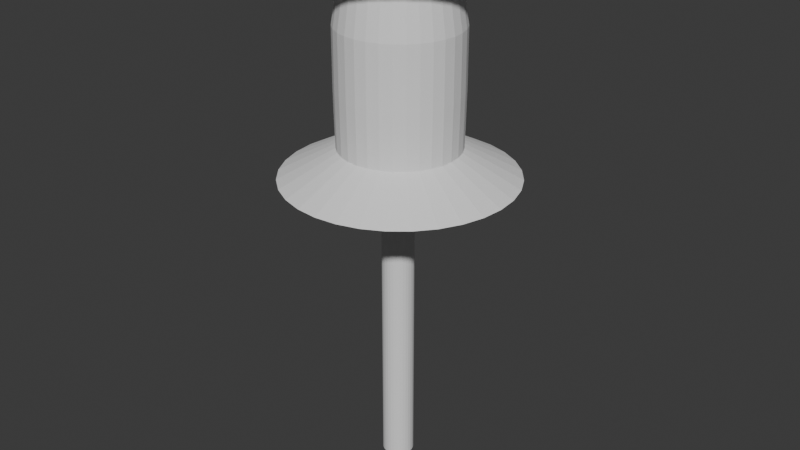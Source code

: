 # Source: Pins.blend  (saved by Blender 4.4.32; exported with 4.5.12 LTS)
import bpy
from mathutils import Matrix  # noqa: F401  (used for matrix-valued properties, if any)

bpy.ops.wm.read_factory_settings(use_empty=True)
scene = bpy.context.scene
scene.name = 'Scene'

# ---- collections
col_collection = bpy.data.collections.new('Collection'); scene.collection.children.link(col_collection)

# ---- world
world_world = bpy.data.worlds.new('World'); scene.world = world_world
world_world.use_nodes = True; world_world.node_tree.nodes.clear()
_N = world_world.node_tree.nodes; _L = world_world.node_tree.links
n0 = _N.new('ShaderNodeOutputWorld'); n0.name = 'World Output'; n0.location = (300, 300)
n1 = _N.new('ShaderNodeBackground'); n1.name = 'Background'; n1.location = (10, 300)
n1.inputs[0].default_value = (0.05088, 0.05088, 0.05088, 1.0)
_L.new(n1.outputs[0], n0.inputs[0])
n0.is_active_output = True
world_world.color = (0.05088, 0.05088, 0.05088)
world_world.sun_shadow_jitter_overblur = 0.0

# ---- meshes
me_cylinder = bpy.data.meshes.new('Cylinder')
me_cylinder.from_pydata([(-0.009405, 0.1248, -0.9992), (0.0, 1.0, 1.0), (0.01758, 0.1221, -0.9992), (0.1951, 0.9808, 1.0), (0.04353, 0.1142, -0.9992), (0.3827, 0.9239, 1.0), (0.06744, 0.1015, -0.9992), (0.5556, 0.8315, 1.0), (0.0884, 0.08426, -0.9992), (0.7071, 0.7071, 1.0), (0.1056, 0.06329, -0.9992), (0.8315, 0.5556, 1.0), (0.1184, 0.03938, -0.9992), (0.9239, 0.3827, 1.0), (0.1263, 0.01343, -0.9992), (0.9808, 0.1951, 1.0), (0.1289, -0.01355, -0.9992), (1.0, 0.0, 1.0), (0.1263, -0.04054, -0.9992), (0.9808, -0.1951, 1.0), (0.1184, -0.06649, -0.9992), (0.9239, -0.3827, 1.0), (0.1056, -0.0904, -0.9992), (0.8315, -0.5556, 1.0), (0.0884, -0.1114, -0.9992), (0.7071, -0.7071, 1.0), (0.06744, -0.1286, -0.9992), (0.5556, -0.8315, 1.0), (0.04353, -0.1413, -0.9992), (0.3827, -0.9239, 1.0), (0.01758, -0.1492, -0.9992), (0.1951, -0.9808, 1.0), (-0.009405, -0.1519, -0.9992), (0.0, -1.0, 1.0), (-0.03639, -0.1492, -0.9992), (-0.1951, -0.9808, 1.0), (-0.06234, -0.1413, -0.9992), (-0.3827, -0.9239, 1.0), (-0.08625, -0.1286, -0.9992), (-0.5556, -0.8315, 1.0), (-0.1072, -0.1114, -0.9992), (-0.7071, -0.7071, 1.0), (-0.1244, -0.0904, -0.9992), (-0.8315, -0.5556, 1.0), (-0.1372, -0.06649, -0.9992), (-0.9239, -0.3827, 1.0), (-0.1451, -0.04054, -0.9992), (-0.9808, -0.1951, 1.0), (-0.1477, -0.01355, -0.9992), (-1.0, 0.0, 1.0), (-0.1451, 0.01343, -0.9992), (-0.9808, 0.1951, 1.0), (-0.1372, 0.03938, -0.9992), (-0.9239, 0.3827, 1.0), (-0.1244, 0.06329, -0.9992), (-0.8315, 0.5556, 1.0), (-0.1072, 0.08426, -0.9992), (-0.7071, 0.7071, 1.0), (-0.08625, 0.1015, -0.9992), (-0.5556, 0.8315, 1.0), (-0.06234, 0.1142, -0.9992), (-0.3827, 0.9239, 1.0), (-0.03639, 0.1221, -0.9992), (-0.1951, 0.9808, 1.0), (1.915e-09, 0.5256, 0.0), (0.1025, 0.5155, 0.0), (0.2011, 0.4856, 0.0), (0.292, 0.437, 0.0), (0.3716, 0.3716, 0.0), (0.437, 0.292, 0.0), (0.4856, 0.2011, 0.0), (0.5155, 0.1025, 0.0), (0.5256, 2.357e-09, 0.0), (0.5155, -0.1025, 0.0), (0.4856, -0.2011, 0.0), (0.437, -0.292, 0.0), (0.3716, -0.3716, 0.0), (0.292, -0.437, 0.0), (0.2011, -0.4856, 0.0), (0.1025, -0.5155, 0.0), (1.915e-09, -0.5256, 0.0), (-0.1025, -0.5155, 0.0), (-0.2011, -0.4856, 0.0), (-0.292, -0.437, 0.0), (-0.3716, -0.3716, 0.0), (-0.437, -0.292, 0.0), (-0.4856, -0.2011, 0.0), (-0.5155, -0.1025, 0.0), (-0.5256, 2.357e-09, 0.0), (-0.5155, 0.1025, 0.0), (-0.4856, 0.2011, 0.0), (-0.437, 0.292, 0.0), (-0.3716, 0.3716, 0.0), (-0.292, 0.437, 0.0), (-0.2011, 0.4856, 0.0), (-0.1025, 0.5155, 0.0), (1.915e-09, 0.5256, 0.2628), (0.1025, 0.5155, 0.2628), (0.2011, 0.4856, 0.2628), (0.292, 0.437, 0.2628), (0.3716, 0.3716, 0.2628), (0.437, 0.292, 0.2628), (0.4856, 0.2011, 0.2628), (0.5155, 0.1025, 0.2628), (0.5256, 2.357e-09, 0.2628), (0.5155, -0.1025, 0.2628), (0.4856, -0.2011, 0.2628), (0.437, -0.292, 0.2628), (0.3716, -0.3716, 0.2628), (0.292, -0.437, 0.2628), (0.2011, -0.4856, 0.2628), (0.1025, -0.5155, 0.2628), (1.915e-09, -0.5256, 0.2628), (-0.1025, -0.5155, 0.2628), (-0.2011, -0.4856, 0.2628), (-0.292, -0.437, 0.2628), (-0.3716, -0.3716, 0.2628), (-0.437, -0.292, 0.2628), (-0.4856, -0.2011, 0.2628), (-0.5155, -0.1025, 0.2628), (-0.5256, 2.357e-09, 0.2628), (-0.5155, 0.1025, 0.2628), (-0.4856, 0.2011, 0.2628), (-0.437, 0.292, 0.2628), (-0.3716, 0.3716, 0.2628), (-0.292, 0.437, 0.2628), (-0.2011, 0.4856, 0.2628), (-0.1025, 0.5155, 0.2628), (0.1025, 0.5155, -0.2628), (0.2011, 0.4856, -0.2628), (0.292, 0.437, -0.2628), (0.3716, 0.3716, -0.2628), (0.437, 0.292, -0.2628), (0.4856, 0.2011, -0.2628), (0.5155, 0.1025, -0.2628), (0.5256, 2.357e-09, -0.2628), (0.5155, -0.1025, -0.2628), (0.4856, -0.2011, -0.2628), (0.437, -0.292, -0.2628), (0.3716, -0.3716, -0.2628), (0.292, -0.437, -0.2628), (0.2011, -0.4856, -0.2628), (0.1025, -0.5155, -0.2628), (1.915e-09, -0.5256, -0.2628), (-0.1025, -0.5155, -0.2628), (-0.2011, -0.4856, -0.2628), (-0.292, -0.437, -0.2628), (-0.3716, -0.3716, -0.2628), (-0.437, -0.292, -0.2628), (-0.4856, -0.2011, -0.2628), (-0.5155, -0.1025, -0.2628), (-0.5256, 2.357e-09, -0.2628), (-0.5155, 0.1025, -0.2628), (-0.4856, 0.2011, -0.2628), (-0.437, 0.292, -0.2628), (-0.3716, 0.3716, -0.2628), (-0.292, 0.437, -0.2628), (-0.2011, 0.4856, -0.2628), (-0.1025, 0.5155, -0.2628), (1.915e-09, 0.5256, -0.2628), (0.1007, 0.5063, -0.7434), (0.1976, 0.4769, -0.7434), (0.2868, 0.4292, -0.7434), (0.365, 0.365, -0.7434), (0.4292, 0.2868, -0.7434), (0.4769, 0.1976, -0.7434), (0.5063, 0.1007, -0.7434), (0.5162, -7.209e-09, -0.7434), (0.5063, -0.1007, -0.7434), (0.4769, -0.1976, -0.7434), (0.4292, -0.2868, -0.7434), (0.365, -0.365, -0.7434), (0.2868, -0.4292, -0.7434), (0.1976, -0.4769, -0.7434), (0.1007, -0.5063, -0.7434), (5.857e-09, -0.5162, -0.7434), (-0.1007, -0.5063, -0.7434), (-0.1976, -0.4769, -0.7434), (-0.2868, -0.4292, -0.7434), (-0.365, -0.365, -0.7434), (-0.4292, -0.2868, -0.7434), (-0.4769, -0.1976, -0.7434), (-0.5063, -0.1007, -0.7434), (-0.5162, -7.209e-09, -0.7434), (-0.5063, 0.1007, -0.7434), (-0.4769, 0.1976, -0.7434), (-0.4292, 0.2868, -0.7434), (-0.365, 0.365, -0.7434), (-0.2868, 0.4292, -0.7434), (-0.1976, 0.4769, -0.7434), (-0.1007, 0.5063, -0.7434), (5.857e-09, 0.5162, -0.7434), (6.676e-09, 0.4486, 0.75), (0.08752, 0.44, 0.75), (0.1717, 0.4144, 0.75), (0.2492, 0.373, 0.75), (0.3172, 0.3172, 0.75), (0.373, 0.2492, 0.75), (0.4144, 0.1717, 0.75), (0.44, 0.08752, 0.75), (0.4486, 8.217e-09, 0.75), (0.44, -0.08752, 0.75), (0.4144, -0.1717, 0.75), (0.373, -0.2492, 0.75), (0.3172, -0.3172, 0.75), (0.2492, -0.373, 0.75), (0.1717, -0.4144, 0.75), (0.08752, -0.44, 0.75), (6.676e-09, -0.4486, 0.75), (-0.08752, -0.44, 0.75), (-0.1717, -0.4144, 0.75), (-0.2492, -0.373, 0.75), (-0.3172, -0.3172, 0.75), (-0.373, -0.2492, 0.75), (-0.4144, -0.1717, 0.75), (-0.44, -0.08752, 0.75), (-0.4486, 8.217e-09, 0.75), (-0.44, 0.08752, 0.75), (-0.4144, 0.1717, 0.75), (-0.373, 0.2492, 0.75), (-0.3172, 0.3172, 0.75), (-0.2492, 0.373, 0.75), (-0.1717, 0.4144, 0.75), (-0.08752, 0.44, 0.75), (0.0, 1.0, -1.0), (0.1951, 0.9808, -1.0), (0.3827, 0.9239, -1.0), (0.5556, 0.8315, -1.0), (0.7071, 0.7071, -1.0), (0.8315, 0.5556, -1.0), (0.9239, 0.3827, -1.0), (0.9808, 0.1951, -1.0), (1.0, 0.0, -1.0), (0.9808, -0.1951, -1.0), (0.9239, -0.3827, -1.0), (0.8315, -0.5556, -1.0), (0.7071, -0.7071, -1.0), (0.5556, -0.8315, -1.0), (0.3827, -0.9239, -1.0), (0.1951, -0.9808, -1.0), (0.0, -1.0, -1.0), (-0.1951, -0.9808, -1.0), (-0.3827, -0.9239, -1.0), (-0.5556, -0.8315, -1.0), (-0.7071, -0.7071, -1.0), (-0.8315, -0.5556, -1.0), (-0.9239, -0.3827, -1.0), (-0.9808, -0.1951, -1.0), (-1.0, 0.0, -1.0), (-0.9808, 0.1951, -1.0), (-0.9239, 0.3827, -1.0), (-0.8315, 0.5556, -1.0), (-0.7071, 0.7071, -1.0), (-0.5556, 0.8315, -1.0), (-0.3827, 0.9239, -1.0), (-0.1951, 0.9808, -1.0), (-0.009406, -0.01327, -3.912), (-0.009351, -0.01328, -3.912), (-0.009299, -0.01329, -3.912), (-0.00925, -0.01332, -3.912), (-0.009208, -0.01336, -3.912), (-0.009173, -0.0134, -3.912), (-0.009147, -0.01345, -3.912), (-0.009131, -0.0135, -3.912), (-0.009126, -0.01355, -3.912), (-0.009131, -0.01361, -3.912), (-0.009147, -0.01366, -3.912), (-0.009173, -0.01371, -3.912), (-0.009208, -0.01375, -3.912), (-0.00925, -0.01379, -3.912), (-0.009299, -0.01381, -3.912), (-0.009351, -0.01383, -3.912), (-0.009406, -0.01383, -3.912), (-0.009461, -0.01383, -3.912), (-0.009513, -0.01381, -3.912), (-0.009562, -0.01379, -3.912), (-0.009604, -0.01375, -3.912), (-0.009639, -0.01371, -3.912), (-0.009665, -0.01366, -3.912), (-0.009681, -0.01361, -3.912), (-0.009686, -0.01355, -3.912), (-0.009681, -0.0135, -3.912), (-0.009665, -0.01345, -3.912), (-0.009639, -0.0134, -3.912), (-0.009604, -0.01336, -3.912), (-0.009562, -0.01332, -3.912), (-0.009513, -0.01329, -3.912), (-0.009461, -0.01328, -3.912), (-0.009406, 0.1248, -3.724), (0.01758, 0.1221, -3.724), (0.04353, 0.1142, -3.724), (0.06744, 0.1015, -3.724), (0.0884, 0.08426, -3.724), (0.1056, 0.06329, -3.724), (0.1184, 0.03938, -3.724), (0.1263, 0.01343, -3.724), (0.1289, -0.01355, -3.724), (0.1263, -0.04054, -3.724), (0.1184, -0.06649, -3.724), (0.1056, -0.0904, -3.724), (0.0884, -0.1114, -3.724), (0.06744, -0.1286, -3.724), (0.04353, -0.1413, -3.724), (0.01758, -0.1492, -3.724), (-0.009406, -0.1519, -3.724), (-0.03639, -0.1492, -3.724), (-0.06234, -0.1413, -3.724), (-0.08625, -0.1286, -3.724), (-0.1072, -0.1114, -3.724), (-0.1244, -0.0904, -3.724), (-0.1372, -0.06649, -3.724), (-0.1451, -0.04054, -3.724), (-0.1477, -0.01355, -3.724), (-0.1451, 0.01343, -3.724), (-0.1372, 0.03938, -3.724), (-0.1244, 0.06329, -3.724), (-0.1072, 0.08426, -3.724), (-0.08625, 0.1015, -3.724), (-0.06234, 0.1142, -3.724), (-0.03639, 0.1221, -3.724)], [], [(192, 1, 3, 193), (193, 3, 5, 194), (194, 5, 7, 195), (195, 7, 9, 196), (196, 9, 11, 197), (197, 11, 13, 198), (198, 13, 15, 199), (199, 15, 17, 200), (200, 17, 19, 201), (201, 19, 21, 202), (202, 21, 23, 203), (203, 23, 25, 204), (204, 25, 27, 205), (205, 27, 29, 206), (206, 29, 31, 207), (207, 31, 33, 208), (208, 33, 35, 209), (209, 35, 37, 210), (210, 37, 39, 211), (211, 39, 41, 212), (212, 41, 43, 213), (213, 43, 45, 214), (214, 45, 47, 215), (215, 47, 49, 216), (216, 49, 51, 217), (217, 51, 53, 218), (218, 53, 55, 219), (219, 55, 57, 220), (220, 57, 59, 221), (221, 59, 61, 222), (3, 1, 63, 61, 59, 57, 55, 53, 51, 49, 47, 45, 43, 41, 39, 37, 35, 33, 31, 29, 27, 25, 23, 21, 19, 17, 15, 13, 11, 9, 7, 5), (222, 61, 63, 223), (223, 63, 1, 192), (42, 44, 310, 309), (158, 95, 64, 159), (157, 94, 95, 158), (156, 93, 94, 157), (155, 92, 93, 156), (154, 91, 92, 155), (153, 90, 91, 154), (152, 89, 90, 153), (151, 88, 89, 152), (150, 87, 88, 151), (149, 86, 87, 150), (148, 85, 86, 149), (147, 84, 85, 148), (146, 83, 84, 147), (145, 82, 83, 146), (144, 81, 82, 145), (143, 80, 81, 144), (142, 79, 80, 143), (141, 78, 79, 142), (140, 77, 78, 141), (139, 76, 77, 140), (138, 75, 76, 139), (137, 74, 75, 138), (136, 73, 74, 137), (135, 72, 73, 136), (134, 71, 72, 135), (133, 70, 71, 134), (132, 69, 70, 133), (131, 68, 69, 132), (130, 67, 68, 131), (129, 66, 67, 130), (128, 65, 66, 129), (159, 64, 65, 128), (95, 127, 96, 64), (94, 126, 127, 95), (93, 125, 126, 94), (92, 124, 125, 93), (91, 123, 124, 92), (90, 122, 123, 91), (89, 121, 122, 90), (88, 120, 121, 89), (87, 119, 120, 88), (86, 118, 119, 87), (85, 117, 118, 86), (84, 116, 117, 85), (83, 115, 116, 84), (82, 114, 115, 83), (81, 113, 114, 82), (80, 112, 113, 81), (79, 111, 112, 80), (78, 110, 111, 79), (77, 109, 110, 78), (76, 108, 109, 77), (75, 107, 108, 76), (74, 106, 107, 75), (73, 105, 106, 74), (72, 104, 105, 73), (71, 103, 104, 72), (70, 102, 103, 71), (69, 101, 102, 70), (68, 100, 101, 69), (67, 99, 100, 68), (66, 98, 99, 67), (65, 97, 98, 66), (64, 96, 97, 65), (191, 159, 128, 160), (160, 128, 129, 161), (161, 129, 130, 162), (162, 130, 131, 163), (163, 131, 132, 164), (164, 132, 133, 165), (165, 133, 134, 166), (166, 134, 135, 167), (167, 135, 136, 168), (168, 136, 137, 169), (169, 137, 138, 170), (170, 138, 139, 171), (171, 139, 140, 172), (172, 140, 141, 173), (173, 141, 142, 174), (174, 142, 143, 175), (175, 143, 144, 176), (176, 144, 145, 177), (177, 145, 146, 178), (178, 146, 147, 179), (179, 147, 148, 180), (180, 148, 149, 181), (181, 149, 150, 182), (182, 150, 151, 183), (183, 151, 152, 184), (184, 152, 153, 185), (185, 153, 154, 186), (186, 154, 155, 187), (187, 155, 156, 188), (188, 156, 157, 189), (189, 157, 158, 190), (190, 158, 159, 191), (255, 190, 191, 224), (254, 189, 190, 255), (253, 188, 189, 254), (252, 187, 188, 253), (251, 186, 187, 252), (250, 185, 186, 251), (249, 184, 185, 250), (248, 183, 184, 249), (247, 182, 183, 248), (246, 181, 182, 247), (245, 180, 181, 246), (244, 179, 180, 245), (243, 178, 179, 244), (242, 177, 178, 243), (241, 176, 177, 242), (240, 175, 176, 241), (239, 174, 175, 240), (238, 173, 174, 239), (237, 172, 173, 238), (236, 171, 172, 237), (235, 170, 171, 236), (234, 169, 170, 235), (233, 168, 169, 234), (232, 167, 168, 233), (231, 166, 167, 232), (230, 165, 166, 231), (229, 164, 165, 230), (228, 163, 164, 229), (227, 162, 163, 228), (226, 161, 162, 227), (225, 160, 161, 226), (224, 191, 160, 225), (127, 223, 192, 96), (126, 222, 223, 127), (125, 221, 222, 126), (124, 220, 221, 125), (123, 219, 220, 124), (122, 218, 219, 123), (121, 217, 218, 122), (120, 216, 217, 121), (119, 215, 216, 120), (118, 214, 215, 119), (117, 213, 214, 118), (116, 212, 213, 117), (115, 211, 212, 116), (114, 210, 211, 115), (113, 209, 210, 114), (112, 208, 209, 113), (111, 207, 208, 112), (110, 206, 207, 111), (109, 205, 206, 110), (108, 204, 205, 109), (107, 203, 204, 108), (106, 202, 203, 107), (105, 201, 202, 106), (104, 200, 201, 105), (103, 199, 200, 104), (102, 198, 199, 103), (101, 197, 198, 102), (100, 196, 197, 101), (99, 195, 196, 100), (98, 194, 195, 99), (97, 193, 194, 98), (96, 192, 193, 97), (2, 0, 224, 225), (4, 2, 225, 226), (6, 4, 226, 227), (8, 6, 227, 228), (10, 8, 228, 229), (12, 10, 229, 230), (14, 12, 230, 231), (16, 14, 231, 232), (18, 16, 232, 233), (20, 18, 233, 234), (22, 20, 234, 235), (24, 22, 235, 236), (26, 24, 236, 237), (28, 26, 237, 238), (30, 28, 238, 239), (32, 30, 239, 240), (34, 32, 240, 241), (36, 34, 241, 242), (38, 36, 242, 243), (40, 38, 243, 244), (42, 40, 244, 245), (44, 42, 245, 246), (46, 44, 246, 247), (48, 46, 247, 248), (50, 48, 248, 249), (52, 50, 249, 250), (54, 52, 250, 251), (56, 54, 251, 252), (58, 56, 252, 253), (60, 58, 253, 254), (62, 60, 254, 255), (0, 62, 255, 224), (256, 257, 258, 259, 260, 261, 262, 263, 264, 265, 266, 267, 268, 269, 270, 271, 272, 273, 274, 275, 276, 277, 278, 279, 280, 281, 282, 283, 284, 285, 286, 287), (16, 18, 297, 296), (44, 46, 311, 310), (18, 20, 298, 297), (46, 48, 312, 311), (20, 22, 299, 298), (48, 50, 313, 312), (22, 24, 300, 299), (50, 52, 314, 313), (24, 26, 301, 300), (52, 54, 315, 314), (26, 28, 302, 301), (0, 2, 289, 288), (54, 56, 316, 315), (28, 30, 303, 302), (2, 4, 290, 289), (56, 58, 317, 316), (30, 32, 304, 303), (4, 6, 291, 290), (58, 60, 318, 317), (32, 34, 305, 304), (6, 8, 292, 291), (60, 62, 319, 318), (34, 36, 306, 305), (8, 10, 293, 292), (62, 0, 288, 319), (36, 38, 307, 306), (10, 12, 294, 293), (38, 40, 308, 307), (12, 14, 295, 294), (40, 42, 309, 308), (14, 16, 296, 295), (257, 256, 288, 289), (258, 257, 289, 290), (259, 258, 290, 291), (260, 259, 291, 292), (261, 260, 292, 293), (262, 261, 293, 294), (263, 262, 294, 295), (264, 263, 295, 296), (265, 264, 296, 297), (266, 265, 297, 298), (267, 266, 298, 299), (268, 267, 299, 300), (269, 268, 300, 301), (270, 269, 301, 302), (271, 270, 302, 303), (272, 271, 303, 304), (273, 272, 304, 305), (274, 273, 305, 306), (275, 274, 306, 307), (276, 275, 307, 308), (277, 276, 308, 309), (278, 277, 309, 310), (279, 278, 310, 311), (280, 279, 311, 312), (281, 280, 312, 313), (282, 281, 313, 314), (283, 282, 314, 315), (284, 283, 315, 316), (285, 284, 316, 317), (286, 285, 317, 318), (287, 286, 318, 319), (256, 287, 319, 288)])
_uv = me_cylinder.uv_layers.new(name='UVMap')
_uv.uv.foreach_set('vector', [1.0, 0.9375, 1.0, 1.0, 0.9688, 1.0, 0.9688, 0.9375, 0.9688, 0.9375, 0.9688, 1.0, 0.9375, 1.0, 0.9375, 0.9375, 0.9375, 0.9375, 0.9375, 1.0, 0.9062, 1.0, 0.9062, 0.9375, 0.9062, 0.9375, 0.9062, 1.0, 0.875, 1.0, 0.875, 0.9375, 0.875, 0.9375, 0.875, 1.0, 0.8438, 1.0, 0.8438, 0.9375, 0.8438, 0.9375, 0.8438, 1.0, 0.8125, 1.0, 0.8125, 0.9375, 0.8125, 0.9375, 0.8125, 1.0, 0.7812, 1.0, 0.7812, 0.9375, 0.7812, 0.9375, 0.7812, 1.0, 0.75, 1.0, 0.75, 0.9375, 0.75, 0.9375, 0.75, 1.0, 0.7188, 1.0, 0.7188, 0.9375, 0.7188, 0.9375, 0.7188, 1.0, 0.6875, 1.0, 0.6875, 0.9375, 0.6875, 0.9375, 0.6875, 1.0, 0.6562, 1.0, 0.6562, 0.9375, 0.6562, 0.9375, 0.6562, 1.0, 0.625, 1.0, 0.625, 0.9375, 0.625, 0.9375, 0.625, 1.0, 0.5938, 1.0, 0.5938, 0.9375, 0.5938, 0.9375, 0.5938, 1.0, 0.5625, 1.0, 0.5625, 0.9375, 0.5625, 0.9375, 0.5625, 1.0, 0.5312, 1.0, 0.5312, 0.9375, 0.5312, 0.9375, 0.5312, 1.0, 0.5, 1.0, 0.5, 0.9375, 0.5, 0.9375, 0.5, 1.0, 0.4688, 1.0, 0.4688, 0.9375, 0.4688, 0.9375, 0.4688, 1.0, 0.4375, 1.0, 0.4375, 0.9375, 0.4375, 0.9375, 0.4375, 1.0, 0.4062, 1.0, 0.4062, 0.9375, 0.4062, 0.9375, 0.4062, 1.0, 0.375, 1.0, 0.375, 0.9375, 0.375, 0.9375, 0.375, 1.0, 0.3438, 1.0, 0.3438, 0.9375, 0.3438, 0.9375, 0.3438, 1.0, 0.3125, 1.0, 0.3125, 0.9375, 0.3125, 0.9375, 0.3125, 1.0, 0.2812, 1.0, 0.2812, 0.9375, 0.2812, 0.9375, 0.2812, 1.0, 0.25, 1.0, 0.25, 0.9375, 0.25, 0.9375, 0.25, 1.0, 0.2188, 1.0, 0.2188, 0.9375, 0.2188, 0.9375, 0.2188, 1.0, 0.1875, 1.0, 0.1875, 0.9375, 0.1875, 0.9375, 0.1875, 1.0, 0.1562, 1.0, 0.1562, 0.9375, 0.1562, 0.9375, 0.1562, 1.0, 0.125, 1.0, 0.125, 0.9375, 0.125, 0.9375, 0.125, 1.0, 0.09375, 1.0, 0.09375, 0.9375, 0.09375, 0.9375, 0.09375, 1.0, 0.0625, 1.0, 0.0625, 0.9375, 0.2968, 0.4854, 0.25, 0.49, 0.2032, 0.4854, 0.1582, 0.4717, 0.1167, 0.4496, 0.08029, 0.4197, 0.05045, 0.3833, 0.02827, 0.3418, 0.01461, 0.2968, 0.01, 0.25, 0.01461, 0.2032, 0.02827, 0.1582, 0.05045, 0.1167, 0.08029, 0.08029, 0.1167, 0.05045, 0.1582, 0.02827, 0.2032, 0.01461, 0.25, 0.01, 0.2968, 0.01461, 0.3418, 0.02827, 0.3833, 0.05045, 0.4197, 0.08029, 0.4496, 0.1167, 0.4717, 0.1582, 0.4854, 0.2032, 0.49, 0.25, 0.4854, 0.2968, 0.4717, 0.3418, 0.4496, 0.3833, 0.4197, 0.4197, 0.3833, 0.4496, 0.3418, 0.4717, 0.0625, 0.9375, 0.0625, 1.0, 0.03125, 1.0, 0.03125, 0.9375, 0.03125, 0.9375, 0.03125, 1.0, 0.0, 1.0, 0.0, 0.9375, 0.6602, 0.19, 0.6502, 0.2087, 0.6502, 0.2087, 0.6602, 0.19, 0.03125, 0.625, 0.03125, 0.75, 0.0, 0.75, 0.0, 0.625, 0.0625, 0.625, 0.0625, 0.75, 0.03125, 0.75, 0.03125, 0.625, 0.09375, 0.625, 0.09375, 0.75, 0.0625, 0.75, 0.0625, 0.625, 0.125, 0.625, 0.125, 0.75, 0.09375, 0.75, 0.09375, 0.625, 0.1562, 0.625, 0.1562, 0.75, 0.125, 0.75, 0.125, 0.625, 0.1875, 0.625, 0.1875, 0.75, 0.1562, 0.75, 0.1562, 0.625, 0.2188, 0.625, 0.2188, 0.75, 0.1875, 0.75, 0.1875, 0.625, 0.25, 0.625, 0.25, 0.75, 0.2188, 0.75, 0.2188, 0.625, 0.2812, 0.625, 0.2812, 0.75, 0.25, 0.75, 0.25, 0.625, 0.3125, 0.625, 0.3125, 0.75, 0.2812, 0.75, 0.2812, 0.625, 0.3438, 0.625, 0.3438, 0.75, 0.3125, 0.75, 0.3125, 0.625, 0.375, 0.625, 0.375, 0.75, 0.3438, 0.75, 0.3438, 0.625, 0.4062, 0.625, 0.4062, 0.75, 0.375, 0.75, 0.375, 0.625, 0.4375, 0.625, 0.4375, 0.75, 0.4062, 0.75, 0.4062, 0.625, 0.4688, 0.625, 0.4688, 0.75, 0.4375, 0.75, 0.4375, 0.625, 0.5, 0.625, 0.5, 0.75, 0.4688, 0.75, 0.4688, 0.625, 0.5312, 0.625, 0.5312, 0.75, 0.5, 0.75, 0.5, 0.625, 0.5625, 0.625, 0.5625, 0.75, 0.5312, 0.75, 0.5312, 0.625, 0.5938, 0.625, 0.5938, 0.75, 0.5625, 0.75, 0.5625, 0.625, 0.625, 0.625, 0.625, 0.75, 0.5938, 0.75, 0.5938, 0.625, 0.6562, 0.625, 0.6562, 0.75, 0.625, 0.75, 0.625, 0.625, 0.6875, 0.625, 0.6875, 0.75, 0.6562, 0.75, 0.6562, 0.625, 0.7188, 0.625, 0.7188, 0.75, 0.6875, 0.75, 0.6875, 0.625, 0.75, 0.625, 0.75, 0.75, 0.7188, 0.75, 0.7188, 0.625, 0.7812, 0.625, 0.7812, 0.75, 0.75, 0.75, 0.75, 0.625, 0.8125, 0.625, 0.8125, 0.75, 0.7812, 0.75, 0.7812, 0.625, 0.8438, 0.625, 0.8438, 0.75, 0.8125, 0.75, 0.8125, 0.625, 0.875, 0.625, 0.875, 0.75, 0.8438, 0.75, 0.8438, 0.625, 0.9062, 0.625, 0.9062, 0.75, 0.875, 0.75, 0.875, 0.625, 0.9375, 0.625, 0.9375, 0.75, 0.9062, 0.75, 0.9062, 0.625, 0.9688, 0.625, 0.9688, 0.75, 0.9375, 0.75, 0.9375, 0.625, 1.0, 0.625, 1.0, 0.75, 0.9688, 0.75, 0.9688, 0.625, 0.03125, 0.75, 0.03125, 0.875, 0.0, 0.875, 0.0, 0.75, 0.0625, 0.75, 0.0625, 0.875, 0.03125, 0.875, 0.03125, 0.75, 0.09375, 0.75, 0.09375, 0.875, 0.0625, 0.875, 0.0625, 0.75, 0.125, 0.75, 0.125, 0.875, 0.09375, 0.875, 0.09375, 0.75, 0.1562, 0.75, 0.1562, 0.875, 0.125, 0.875, 0.125, 0.75, 0.1875, 0.75, 0.1875, 0.875, 0.1562, 0.875, 0.1562, 0.75, 0.2188, 0.75, 0.2188, 0.875, 0.1875, 0.875, 0.1875, 0.75, 0.25, 0.75, 0.25, 0.875, 0.2188, 0.875, 0.2188, 0.75, 0.2812, 0.75, 0.2812, 0.875, 0.25, 0.875, 0.25, 0.75, 0.3125, 0.75, 0.3125, 0.875, 0.2812, 0.875, 0.2812, 0.75, 0.3438, 0.75, 0.3438, 0.875, 0.3125, 0.875, 0.3125, 0.75, 0.375, 0.75, 0.375, 0.875, 0.3438, 0.875, 0.3438, 0.75, 0.4062, 0.75, 0.4062, 0.875, 0.375, 0.875, 0.375, 0.75, 0.4375, 0.75, 0.4375, 0.875, 0.4062, 0.875, 0.4062, 0.75, 0.4688, 0.75, 0.4688, 0.875, 0.4375, 0.875, 0.4375, 0.75, 0.5, 0.75, 0.5, 0.875, 0.4688, 0.875, 0.4688, 0.75, 0.5312, 0.75, 0.5312, 0.875, 0.5, 0.875, 0.5, 0.75, 0.5625, 0.75, 0.5625, 0.875, 0.5312, 0.875, 0.5312, 0.75, 0.5938, 0.75, 0.5938, 0.875, 0.5625, 0.875, 0.5625, 0.75, 0.625, 0.75, 0.625, 0.875, 0.5938, 0.875, 0.5938, 0.75, 0.6562, 0.75, 0.6562, 0.875, 0.625, 0.875, 0.625, 0.75, 0.6875, 0.75, 0.6875, 0.875, 0.6562, 0.875, 0.6562, 0.75, 0.7188, 0.75, 0.7188, 0.875, 0.6875, 0.875, 0.6875, 0.75, 0.75, 0.75, 0.75, 0.875, 0.7188, 0.875, 0.7188, 0.75, 0.7812, 0.75, 0.7812, 0.875, 0.75, 0.875, 0.75, 0.75, 0.8125, 0.75, 0.8125, 0.875, 0.7812, 0.875, 0.7812, 0.75, 0.8438, 0.75, 0.8438, 0.875, 0.8125, 0.875, 0.8125, 0.75, 0.875, 0.75, 0.875, 0.875, 0.8438, 0.875, 0.8438, 0.75, 0.9062, 0.75, 0.9062, 0.875, 0.875, 0.875, 0.875, 0.75, 0.9375, 0.75, 0.9375, 0.875, 0.9062, 0.875, 0.9062, 0.75, 0.9688, 0.75, 0.9688, 0.875, 0.9375, 0.875, 0.9375, 0.75, 1.0, 0.75, 1.0, 0.875, 0.9688, 0.875, 0.9688, 0.75, 1.0, 0.5641, 1.0, 0.625, 0.9688, 0.625, 0.9688, 0.5641, 0.9688, 0.5641, 0.9688, 0.625, 0.9375, 0.625, 0.9375, 0.5641, 0.9375, 0.5641, 0.9375, 0.625, 0.9062, 0.625, 0.9062, 0.5641, 0.9062, 0.5641, 0.9062, 0.625, 0.875, 0.625, 0.875, 0.5641, 0.875, 0.5641, 0.875, 0.625, 0.8438, 0.625, 0.8438, 0.5641, 0.8438, 0.5641, 0.8438, 0.625, 0.8125, 0.625, 0.8125, 0.5641, 0.8125, 0.5641, 0.8125, 0.625, 0.7812, 0.625, 0.7812, 0.5641, 0.7812, 0.5641, 0.7812, 0.625, 0.75, 0.625, 0.75, 0.5641, 0.75, 0.5641, 0.75, 0.625, 0.7188, 0.625, 0.7188, 0.5641, 0.7188, 0.5641, 0.7188, 0.625, 0.6875, 0.625, 0.6875, 0.5641, 0.6875, 0.5641, 0.6875, 0.625, 0.6562, 0.625, 0.6562, 0.5641, 0.6562, 0.5641, 0.6562, 0.625, 0.625, 0.625, 0.625, 0.5641, 0.625, 0.5641, 0.625, 0.625, 0.5938, 0.625, 0.5938, 0.5641, 0.5938, 0.5641, 0.5938, 0.625, 0.5625, 0.625, 0.5625, 0.5641, 0.5625, 0.5641, 0.5625, 0.625, 0.5312, 0.625, 0.5312, 0.5641, 0.5312, 0.5641, 0.5312, 0.625, 0.5, 0.625, 0.5, 0.5641, 0.5, 0.5641, 0.5, 0.625, 0.4688, 0.625, 0.4688, 0.5641, 0.4688, 0.5641, 0.4688, 0.625, 0.4375, 0.625, 0.4375, 0.5641, 0.4375, 0.5641, 0.4375, 0.625, 0.4062, 0.625, 0.4062, 0.5641, 0.4062, 0.5641, 0.4062, 0.625, 0.375, 0.625, 0.375, 0.5641, 0.375, 0.5641, 0.375, 0.625, 0.3438, 0.625, 0.3438, 0.5641, 0.3438, 0.5641, 0.3438, 0.625, 0.3125, 0.625, 0.3125, 0.5641, 0.3125, 0.5641, 0.3125, 0.625, 0.2812, 0.625, 0.2812, 0.5641, 0.2812, 0.5641, 0.2812, 0.625, 0.25, 0.625, 0.25, 0.5641, 0.25, 0.5641, 0.25, 0.625, 0.2188, 0.625, 0.2188, 0.5641, 0.2188, 0.5641, 0.2188, 0.625, 0.1875, 0.625, 0.1875, 0.5641, 0.1875, 0.5641, 0.1875, 0.625, 0.1562, 0.625, 0.1562, 0.5641, 0.1562, 0.5641, 0.1562, 0.625, 0.125, 0.625, 0.125, 0.5641, 0.125, 0.5641, 0.125, 0.625, 0.09375, 0.625, 0.09375, 0.5641, 0.09375, 0.5641, 0.09375, 0.625, 0.0625, 0.625, 0.0625, 0.5641, 0.0625, 0.5641, 0.0625, 0.625, 0.03125, 0.625, 0.03125, 0.5641, 0.03125, 0.5641, 0.03125, 0.625, 0.0, 0.625, 0.0, 0.5641, 0.03125, 0.5, 0.03125, 0.5641, 0.0, 0.5641, 0.0, 0.5, 0.0625, 0.5, 0.0625, 0.5641, 0.03125, 0.5641, 0.03125, 0.5, 0.09375, 0.5, 0.09375, 0.5641, 0.0625, 0.5641, 0.0625, 0.5, 0.125, 0.5, 0.125, 0.5641, 0.09375, 0.5641, 0.09375, 0.5, 0.1562, 0.5, 0.1562, 0.5641, 0.125, 0.5641, 0.125, 0.5, 0.1875, 0.5, 0.1875, 0.5641, 0.1562, 0.5641, 0.1562, 0.5, 0.2188, 0.5, 0.2188, 0.5641, 0.1875, 0.5641, 0.1875, 0.5, 0.25, 0.5, 0.25, 0.5641, 0.2188, 0.5641, 0.2188, 0.5, 0.2812, 0.5, 0.2812, 0.5641, 0.25, 0.5641, 0.25, 0.5, 0.3125, 0.5, 0.3125, 0.5641, 0.2812, 0.5641, 0.2812, 0.5, 0.3438, 0.5, 0.3438, 0.5641, 0.3125, 0.5641, 0.3125, 0.5, 0.375, 0.5, 0.375, 0.5641, 0.3438, 0.5641, 0.3438, 0.5, 0.4062, 0.5, 0.4062, 0.5641, 0.375, 0.5641, 0.375, 0.5, 0.4375, 0.5, 0.4375, 0.5641, 0.4062, 0.5641, 0.4062, 0.5, 0.4688, 0.5, 0.4688, 0.5641, 0.4375, 0.5641, 0.4375, 0.5, 0.5, 0.5, 0.5, 0.5641, 0.4688, 0.5641, 0.4688, 0.5, 0.5312, 0.5, 0.5312, 0.5641, 0.5, 0.5641, 0.5, 0.5, 0.5625, 0.5, 0.5625, 0.5641, 0.5312, 0.5641, 0.5312, 0.5, 0.5938, 0.5, 0.5938, 0.5641, 0.5625, 0.5641, 0.5625, 0.5, 0.625, 0.5, 0.625, 0.5641, 0.5938, 0.5641, 0.5938, 0.5, 0.6562, 0.5, 0.6562, 0.5641, 0.625, 0.5641, 0.625, 0.5, 0.6875, 0.5, 0.6875, 0.5641, 0.6562, 0.5641, 0.6562, 0.5, 0.7188, 0.5, 0.7188, 0.5641, 0.6875, 0.5641, 0.6875, 0.5, 0.75, 0.5, 0.75, 0.5641, 0.7188, 0.5641, 0.7188, 0.5, 0.7812, 0.5, 0.7812, 0.5641, 0.75, 0.5641, 0.75, 0.5, 0.8125, 0.5, 0.8125, 0.5641, 0.7812, 0.5641, 0.7812, 0.5, 0.8438, 0.5, 0.8438, 0.5641, 0.8125, 0.5641, 0.8125, 0.5, 0.875, 0.5, 0.875, 0.5641, 0.8438, 0.5641, 0.8438, 0.5, 0.9062, 0.5, 0.9062, 0.5641, 0.875, 0.5641, 0.875, 0.5, 0.9375, 0.5, 0.9375, 0.5641, 0.9062, 0.5641, 0.9062, 0.5, 0.9688, 0.5, 0.9688, 0.5641, 0.9375, 0.5641, 0.9375, 0.5, 1.0, 0.5, 1.0, 0.5641, 0.9688, 0.5641, 0.9688, 0.5, 0.03125, 0.875, 0.03125, 0.9375, 0.0, 0.9375, 0.0, 0.875, 0.0625, 0.875, 0.0625, 0.9375, 0.03125, 0.9375, 0.03125, 0.875, 0.09375, 0.875, 0.09375, 0.9375, 0.0625, 0.9375, 0.0625, 0.875, 0.125, 0.875, 0.125, 0.9375, 0.09375, 0.9375, 0.09375, 0.875, 0.1562, 0.875, 0.1562, 0.9375, 0.125, 0.9375, 0.125, 0.875, 0.1875, 0.875, 0.1875, 0.9375, 0.1562, 0.9375, 0.1562, 0.875, 0.2188, 0.875, 0.2188, 0.9375, 0.1875, 0.9375, 0.1875, 0.875, 0.25, 0.875, 0.25, 0.9375, 0.2188, 0.9375, 0.2188, 0.875, 0.2812, 0.875, 0.2812, 0.9375, 0.25, 0.9375, 0.25, 0.875, 0.3125, 0.875, 0.3125, 0.9375, 0.2812, 0.9375, 0.2812, 0.875, 0.3438, 0.875, 0.3438, 0.9375, 0.3125, 0.9375, 0.3125, 0.875, 0.375, 0.875, 0.375, 0.9375, 0.3438, 0.9375, 0.3438, 0.875, 0.4062, 0.875, 0.4062, 0.9375, 0.375, 0.9375, 0.375, 0.875, 0.4375, 0.875, 0.4375, 0.9375, 0.4062, 0.9375, 0.4062, 0.875, 0.4688, 0.875, 0.4688, 0.9375, 0.4375, 0.9375, 0.4375, 0.875, 0.5, 0.875, 0.5, 0.9375, 0.4688, 0.9375, 0.4688, 0.875, 0.5312, 0.875, 0.5312, 0.9375, 0.5, 0.9375, 0.5, 0.875, 0.5625, 0.875, 0.5625, 0.9375, 0.5312, 0.9375, 0.5312, 0.875, 0.5938, 0.875, 0.5938, 0.9375, 0.5625, 0.9375, 0.5625, 0.875, 0.625, 0.875, 0.625, 0.9375, 0.5938, 0.9375, 0.5938, 0.875, 0.6562, 0.875, 0.6562, 0.9375, 0.625, 0.9375, 0.625, 0.875, 0.6875, 0.875, 0.6875, 0.9375, 0.6562, 0.9375, 0.6562, 0.875, 0.7188, 0.875, 0.7188, 0.9375, 0.6875, 0.9375, 0.6875, 0.875, 0.75, 0.875, 0.75, 0.9375, 0.7188, 0.9375, 0.7188, 0.875, 0.7812, 0.875, 0.7812, 0.9375, 0.75, 0.9375, 0.75, 0.875, 0.8125, 0.875, 0.8125, 0.9375, 0.7812, 0.9375, 0.7812, 0.875, 0.8438, 0.875, 0.8438, 0.9375, 0.8125, 0.9375, 0.8125, 0.875, 0.875, 0.875, 0.875, 0.9375, 0.8438, 0.9375, 0.8438, 0.875, 0.9062, 0.875, 0.9062, 0.9375, 0.875, 0.9375, 0.875, 0.875, 0.9375, 0.875, 0.9375, 0.9375, 0.9062, 0.9375, 0.9062, 0.875, 0.9688, 0.875, 0.9688, 0.9375, 0.9375, 0.9375, 0.9375, 0.875, 1.0, 0.875, 1.0, 0.9375, 0.9688, 0.9375, 0.9688, 0.875, 0.7711, 0.3559, 0.75, 0.358, 0.75, 0.49, 0.7968, 0.4854, 0.7913, 0.3498, 0.7711, 0.3559, 0.7968, 0.4854, 0.8418, 0.4717, 0.81, 0.3398, 0.7913, 0.3498, 0.8418, 0.4717, 0.8833, 0.4496, 0.8264, 0.3264, 0.81, 0.3398, 0.8833, 0.4496, 0.9197, 0.4197, 0.8398, 0.31, 0.8264, 0.3264, 0.9197, 0.4197, 0.9496, 0.3833, 0.8498, 0.2913, 0.8398, 0.31, 0.9496, 0.3833, 0.9717, 0.3418, 0.8559, 0.2711, 0.8498, 0.2913, 0.9717, 0.3418, 0.9854, 0.2968, 0.858, 0.25, 0.8559, 0.2711, 0.9854, 0.2968, 0.99, 0.25, 0.8559, 0.2289, 0.858, 0.25, 0.99, 0.25, 0.9854, 0.2032, 0.8498, 0.2087, 0.8559, 0.2289, 0.9854, 0.2032, 0.9717, 0.1582, 0.8398, 0.19, 0.8498, 0.2087, 0.9717, 0.1582, 0.9496, 0.1167, 0.8264, 0.1736, 0.8398, 0.19, 0.9496, 0.1167, 0.9197, 0.08029, 0.81, 0.1602, 0.8264, 0.1736, 0.9197, 0.08029, 0.8833, 0.05045, 0.7913, 0.1502, 0.81, 0.1602, 0.8833, 0.05045, 0.8418, 0.02827, 0.7711, 0.1441, 0.7913, 0.1502, 0.8418, 0.02827, 0.7968, 0.01461, 0.75, 0.142, 0.7711, 0.1441, 0.7968, 0.01461, 0.75, 0.01, 0.7289, 0.1441, 0.75, 0.142, 0.75, 0.01, 0.7032, 0.01461, 0.7087, 0.1502, 0.7289, 0.1441, 0.7032, 0.01461, 0.6582, 0.02827, 0.69, 0.1602, 0.7087, 0.1502, 0.6582, 0.02827, 0.6167, 0.05045, 0.6736, 0.1736, 0.69, 0.1602, 0.6167, 0.05045, 0.5803, 0.08029, 0.6602, 0.19, 0.6736, 0.1736, 0.5803, 0.08029, 0.5504, 0.1167, 0.6502, 0.2087, 0.6602, 0.19, 0.5504, 0.1167, 0.5283, 0.1582, 0.6441, 0.2289, 0.6502, 0.2087, 0.5283, 0.1582, 0.5146, 0.2032, 0.642, 0.25, 0.6441, 0.2289, 0.5146, 0.2032, 0.51, 0.25, 0.6441, 0.2711, 0.642, 0.25, 0.51, 0.25, 0.5146, 0.2968, 0.6502, 0.2913, 0.6441, 0.2711, 0.5146, 0.2968, 0.5283, 0.3418, 0.6602, 0.31, 0.6502, 0.2913, 0.5283, 0.3418, 0.5504, 0.3833, 0.6736, 0.3264, 0.6602, 0.31, 0.5504, 0.3833, 0.5803, 0.4197, 0.69, 0.3398, 0.6736, 0.3264, 0.5803, 0.4197, 0.6167, 0.4496, 0.7087, 0.3498, 0.69, 0.3398, 0.6167, 0.4496, 0.6582, 0.4717, 0.7289, 0.3559, 0.7087, 0.3498, 0.6582, 0.4717, 0.7032, 0.4854, 0.75, 0.358, 0.7289, 0.3559, 0.7032, 0.4854, 0.75, 0.49, 0.75, 0.358, 0.7711, 0.3559, 0.7913, 0.3498, 0.81, 0.3398, 0.8264, 0.3264, 0.8398, 0.31, 0.8498, 0.2913, 0.8559, 0.2711, 0.858, 0.25, 0.8559, 0.2289, 0.8498, 0.2087, 0.8398, 0.19, 0.8264, 0.1736, 0.81, 0.1602, 0.7913, 0.1502, 0.7711, 0.1441, 0.75, 0.142, 0.7289, 0.1441, 0.7087, 0.1502, 0.69, 0.1602, 0.6736, 0.1736, 0.6602, 0.19, 0.6502, 0.2087, 0.6441, 0.2289, 0.642, 0.25, 0.6441, 0.2711, 0.6502, 0.2913, 0.6602, 0.31, 0.6736, 0.3264, 0.69, 0.3398, 0.7087, 0.3498, 0.7289, 0.3559, 0.858, 0.25, 0.8559, 0.2289, 0.8559, 0.2289, 0.858, 0.25, 0.6502, 0.2087, 0.6441, 0.2289, 0.6441, 0.2289, 0.6502, 0.2087, 0.8559, 0.2289, 0.8498, 0.2087, 0.8498, 0.2087, 0.8559, 0.2289, 0.6441, 0.2289, 0.642, 0.25, 0.642, 0.25, 0.6441, 0.2289, 0.8498, 0.2087, 0.8398, 0.19, 0.8398, 0.19, 0.8498, 0.2087, 0.642, 0.25, 0.6441, 0.2711, 0.6441, 0.2711, 0.642, 0.25, 0.8398, 0.19, 0.8264, 0.1736, 0.8264, 0.1736, 0.8398, 0.19, 0.6441, 0.2711, 0.6502, 0.2913, 0.6502, 0.2913, 0.6441, 0.2711, 0.8264, 0.1736, 0.81, 0.1602, 0.81, 0.1602, 0.8264, 0.1736, 0.6502, 0.2913, 0.6602, 0.31, 0.6602, 0.31, 0.6502, 0.2913, 0.81, 0.1602, 0.7913, 0.1502, 0.7913, 0.1502, 0.81, 0.1602, 0.75, 0.358, 0.7711, 0.3559, 0.7711, 0.3559, 0.75, 0.358, 0.6602, 0.31, 0.6736, 0.3264, 0.6736, 0.3264, 0.6602, 0.31, 0.7913, 0.1502, 0.7711, 0.1441, 0.7711, 0.1441, 0.7913, 0.1502, 0.7711, 0.3559, 0.7913, 0.3498, 0.7913, 0.3498, 0.7711, 0.3559, 0.6736, 0.3264, 0.69, 0.3398, 0.69, 0.3398, 0.6736, 0.3264, 0.7711, 0.1441, 0.75, 0.142, 0.75, 0.142, 0.7711, 0.1441, 0.7913, 0.3498, 0.81, 0.3398, 0.81, 0.3398, 0.7913, 0.3498, 0.69, 0.3398, 0.7087, 0.3498, 0.7087, 0.3498, 0.69, 0.3398, 0.75, 0.142, 0.7289, 0.1441, 0.7289, 0.1441, 0.75, 0.142, 0.81, 0.3398, 0.8264, 0.3264, 0.8264, 0.3264, 0.81, 0.3398, 0.7087, 0.3498, 0.7289, 0.3559, 0.7289, 0.3559, 0.7087, 0.3498, 0.7289, 0.1441, 0.7087, 0.1502, 0.7087, 0.1502, 0.7289, 0.1441, 0.8264, 0.3264, 0.8398, 0.31, 0.8398, 0.31, 0.8264, 0.3264, 0.7289, 0.3559, 0.75, 0.358, 0.75, 0.358, 0.7289, 0.3559, 0.7087, 0.1502, 0.69, 0.1602, 0.69, 0.1602, 0.7087, 0.1502, 0.8398, 0.31, 0.8498, 0.2913, 0.8498, 0.2913, 0.8398, 0.31, 0.69, 0.1602, 0.6736, 0.1736, 0.6736, 0.1736, 0.69, 0.1602, 0.8498, 0.2913, 0.8559, 0.2711, 0.8559, 0.2711, 0.8498, 0.2913, 0.6736, 0.1736, 0.6602, 0.19, 0.6602, 0.19, 0.6736, 0.1736, 0.8559, 0.2711, 0.858, 0.25, 0.858, 0.25, 0.8559, 0.2711, 0.7711, 0.3559, 0.75, 0.358, 0.75, 0.358, 0.7711, 0.3559, 0.7913, 0.3498, 0.7711, 0.3559, 0.7711, 0.3559, 0.7913, 0.3498, 0.81, 0.3398, 0.7913, 0.3498, 0.7913, 0.3498, 0.81, 0.3398, 0.8264, 0.3264, 0.81, 0.3398, 0.81, 0.3398, 0.8264, 0.3264, 0.8398, 0.31, 0.8264, 0.3264, 0.8264, 0.3264, 0.8398, 0.31, 0.8498, 0.2913, 0.8398, 0.31, 0.8398, 0.31, 0.8498, 0.2913, 0.8559, 0.2711, 0.8498, 0.2913, 0.8498, 0.2913, 0.8559, 0.2711, 0.858, 0.25, 0.8559, 0.2711, 0.8559, 0.2711, 0.858, 0.25, 0.8559, 0.2289, 0.858, 0.25, 0.858, 0.25, 0.8559, 0.2289, 0.8498, 0.2087, 0.8559, 0.2289, 0.8559, 0.2289, 0.8498, 0.2087, 0.8398, 0.19, 0.8498, 0.2087, 0.8498, 0.2087, 0.8398, 0.19, 0.8264, 0.1736, 0.8398, 0.19, 0.8398, 0.19, 0.8264, 0.1736, 0.81, 0.1602, 0.8264, 0.1736, 0.8264, 0.1736, 0.81, 0.1602, 0.7913, 0.1502, 0.81, 0.1602, 0.81, 0.1602, 0.7913, 0.1502, 0.7711, 0.1441, 0.7913, 0.1502, 0.7913, 0.1502, 0.7711, 0.1441, 0.75, 0.142, 0.7711, 0.1441, 0.7711, 0.1441, 0.75, 0.142, 0.7289, 0.1441, 0.75, 0.142, 0.75, 0.142, 0.7289, 0.1441, 0.7087, 0.1502, 0.7289, 0.1441, 0.7289, 0.1441, 0.7087, 0.1502, 0.69, 0.1602, 0.7087, 0.1502, 0.7087, 0.1502, 0.69, 0.1602, 0.6736, 0.1736, 0.69, 0.1602, 0.69, 0.1602, 0.6736, 0.1736, 0.6602, 0.19, 0.6736, 0.1736, 0.6736, 0.1736, 0.6602, 0.19, 0.6502, 0.2087, 0.6602, 0.19, 0.6602, 0.19, 0.6502, 0.2087, 0.6441, 0.2289, 0.6502, 0.2087, 0.6502, 0.2087, 0.6441, 0.2289, 0.642, 0.25, 0.6441, 0.2289, 0.6441, 0.2289, 0.642, 0.25, 0.6441, 0.2711, 0.642, 0.25, 0.642, 0.25, 0.6441, 0.2711, 0.6502, 0.2913, 0.6441, 0.2711, 0.6441, 0.2711, 0.6502, 0.2913, 0.6602, 0.31, 0.6502, 0.2913, 0.6502, 0.2913, 0.6602, 0.31, 0.6736, 0.3264, 0.6602, 0.31, 0.6602, 0.31, 0.6736, 0.3264, 0.69, 0.3398, 0.6736, 0.3264, 0.6736, 0.3264, 0.69, 0.3398, 0.7087, 0.3498, 0.69, 0.3398, 0.69, 0.3398, 0.7087, 0.3498, 0.7289, 0.3559, 0.7087, 0.3498, 0.7087, 0.3498, 0.7289, 0.3559, 0.75, 0.358, 0.7289, 0.3559, 0.7289, 0.3559, 0.75, 0.358])
me_cylinder.update()

# ---- objects
ob_cylinder = bpy.data.objects.new('Cylinder', me_cylinder)

# ---- transforms, parenting, visibility, modifiers, constraints
ob_cylinder.location = (0.0, 0.0, 0.0)

# ---- collection membership
col_collection.objects.link(ob_cylinder)

# ---- scene / render settings (as saved in the file)
scene.frame_start = 1; scene.frame_end = 250; scene.frame_set(1)
scene.render.engine = 'BLENDER_EEVEE_NEXT'
bpy.context.view_layer.update()

# ---- added for rendering (the .blend has no active camera and no usable light): camera, sun
cam_auto = bpy.data.cameras.new('AutoCamera')
cam_auto.lens = 50.0
cam_auto.sensor_width = 36.0
cam_auto.clip_end = 1000.0
ob_auto_camera = bpy.data.objects.new('AutoCamera', cam_auto)
scene.collection.objects.link(ob_auto_camera)
ob_auto_camera.location = (5.2446, -6.29352, 2.73949)
ob_auto_camera.rotation_euler = (1.09748, -7.21219e-08, 0.694738)
scene.camera = ob_auto_camera
light_auto_sun = bpy.data.lights.new('AutoSun', 'SUN')
light_auto_sun.energy = 3.0
light_auto_sun.angle = 0.0523599
ob_auto_sun = bpy.data.objects.new('AutoSun', light_auto_sun)
scene.collection.objects.link(ob_auto_sun)
ob_auto_sun.rotation_euler = (0.872665, 0.174533, 0.523599)
bpy.context.view_layer.update()
